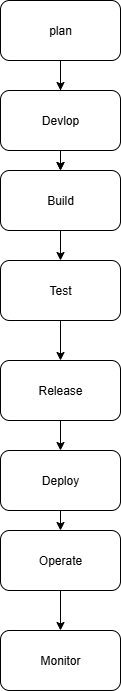

The diagram above was exported from draw.io. Its source (the exported page's mxGraphModel, read from the mxfile embedded in the PNG):
<mxGraphModel dx="1042" dy="562" grid="1" gridSize="10" guides="1" tooltips="1" connect="1" arrows="1" fold="1" page="1" pageScale="1" pageWidth="850" pageHeight="1100" math="0" shadow="0">
  <root>
    <mxCell id="0" />
    <mxCell id="1" parent="0" />
    <mxCell id="WCDSgh4hdRXzy90fdHjp-18" value="" style="edgeStyle=orthogonalEdgeStyle;rounded=0;orthogonalLoop=1;jettySize=auto;html=1;" edge="1" parent="1" source="WCDSgh4hdRXzy90fdHjp-1" target="WCDSgh4hdRXzy90fdHjp-4">
      <mxGeometry relative="1" as="geometry" />
    </mxCell>
    <mxCell id="WCDSgh4hdRXzy90fdHjp-1" value="plan" style="rounded=1;whiteSpace=wrap;html=1;" vertex="1" parent="1">
      <mxGeometry x="340" y="10" width="120" height="60" as="geometry" />
    </mxCell>
    <mxCell id="WCDSgh4hdRXzy90fdHjp-2" value="Devlop" style="rounded=1;whiteSpace=wrap;html=1;" vertex="1" parent="1">
      <mxGeometry x="340" y="100" width="120" height="60" as="geometry" />
    </mxCell>
    <mxCell id="WCDSgh4hdRXzy90fdHjp-3" value="" style="endArrow=classic;html=1;rounded=0;entryX=0.5;entryY=0;entryDx=0;entryDy=0;exitX=0.5;exitY=1;exitDx=0;exitDy=0;" edge="1" parent="1" source="WCDSgh4hdRXzy90fdHjp-1" target="WCDSgh4hdRXzy90fdHjp-2">
      <mxGeometry width="50" height="50" relative="1" as="geometry">
        <mxPoint x="380" y="70" as="sourcePoint" />
        <mxPoint x="390" y="100" as="targetPoint" />
        <Array as="points">
          <mxPoint x="400" y="80" />
        </Array>
      </mxGeometry>
    </mxCell>
    <mxCell id="WCDSgh4hdRXzy90fdHjp-4" value="Build" style="rounded=1;whiteSpace=wrap;html=1;" vertex="1" parent="1">
      <mxGeometry x="340" y="180" width="120" height="60" as="geometry" />
    </mxCell>
    <mxCell id="WCDSgh4hdRXzy90fdHjp-5" value="Test" style="rounded=1;whiteSpace=wrap;html=1;" vertex="1" parent="1">
      <mxGeometry x="340" y="270" width="120" height="60" as="geometry" />
    </mxCell>
    <mxCell id="WCDSgh4hdRXzy90fdHjp-6" value="Release" style="rounded=1;whiteSpace=wrap;html=1;" vertex="1" parent="1">
      <mxGeometry x="340" y="370" width="120" height="60" as="geometry" />
    </mxCell>
    <mxCell id="WCDSgh4hdRXzy90fdHjp-7" value="Deploy" style="rounded=1;whiteSpace=wrap;html=1;" vertex="1" parent="1">
      <mxGeometry x="340" y="460" width="120" height="60" as="geometry" />
    </mxCell>
    <mxCell id="WCDSgh4hdRXzy90fdHjp-8" value="Operate" style="rounded=1;whiteSpace=wrap;html=1;" vertex="1" parent="1">
      <mxGeometry x="340" y="540" width="120" height="60" as="geometry" />
    </mxCell>
    <mxCell id="WCDSgh4hdRXzy90fdHjp-9" value="Monitor" style="rounded=1;whiteSpace=wrap;html=1;" vertex="1" parent="1">
      <mxGeometry x="340" y="640" width="120" height="60" as="geometry" />
    </mxCell>
    <mxCell id="WCDSgh4hdRXzy90fdHjp-10" value="" style="endArrow=classic;html=1;rounded=0;entryX=0.5;entryY=0;entryDx=0;entryDy=0;exitX=0.5;exitY=1;exitDx=0;exitDy=0;" edge="1" parent="1" source="WCDSgh4hdRXzy90fdHjp-8" target="WCDSgh4hdRXzy90fdHjp-9">
      <mxGeometry width="50" height="50" relative="1" as="geometry">
        <mxPoint x="400" y="610" as="sourcePoint" />
        <mxPoint x="400" y="630" as="targetPoint" />
      </mxGeometry>
    </mxCell>
    <mxCell id="WCDSgh4hdRXzy90fdHjp-11" value="" style="endArrow=classic;html=1;rounded=0;exitX=0.5;exitY=1;exitDx=0;exitDy=0;entryX=0.5;entryY=0;entryDx=0;entryDy=0;" edge="1" parent="1" source="WCDSgh4hdRXzy90fdHjp-7" target="WCDSgh4hdRXzy90fdHjp-8">
      <mxGeometry width="50" height="50" relative="1" as="geometry">
        <mxPoint x="400" y="560" as="sourcePoint" />
        <mxPoint x="450" y="510" as="targetPoint" />
      </mxGeometry>
    </mxCell>
    <mxCell id="WCDSgh4hdRXzy90fdHjp-12" value="" style="endArrow=classic;html=1;rounded=0;entryX=0.5;entryY=0;entryDx=0;entryDy=0;exitX=0.5;exitY=1;exitDx=0;exitDy=0;" edge="1" parent="1" source="WCDSgh4hdRXzy90fdHjp-6" target="WCDSgh4hdRXzy90fdHjp-7">
      <mxGeometry width="50" height="50" relative="1" as="geometry">
        <mxPoint x="350" y="470" as="sourcePoint" />
        <mxPoint x="400" y="420" as="targetPoint" />
      </mxGeometry>
    </mxCell>
    <mxCell id="WCDSgh4hdRXzy90fdHjp-13" value="" style="endArrow=classic;html=1;rounded=0;exitX=0.5;exitY=1;exitDx=0;exitDy=0;entryX=0.5;entryY=0;entryDx=0;entryDy=0;" edge="1" parent="1" source="WCDSgh4hdRXzy90fdHjp-5" target="WCDSgh4hdRXzy90fdHjp-6">
      <mxGeometry width="50" height="50" relative="1" as="geometry">
        <mxPoint x="390" y="340" as="sourcePoint" />
        <mxPoint x="393" y="370" as="targetPoint" />
      </mxGeometry>
    </mxCell>
    <mxCell id="WCDSgh4hdRXzy90fdHjp-16" value="" style="endArrow=classic;html=1;rounded=0;entryX=0.5;entryY=0;entryDx=0;entryDy=0;exitX=0.5;exitY=1;exitDx=0;exitDy=0;" edge="1" parent="1" source="WCDSgh4hdRXzy90fdHjp-2" target="WCDSgh4hdRXzy90fdHjp-4">
      <mxGeometry width="50" height="50" relative="1" as="geometry">
        <mxPoint x="380" y="180" as="sourcePoint" />
        <mxPoint x="410" y="150" as="targetPoint" />
      </mxGeometry>
    </mxCell>
    <mxCell id="WCDSgh4hdRXzy90fdHjp-17" value="" style="endArrow=classic;html=1;rounded=0;entryX=0.5;entryY=0;entryDx=0;entryDy=0;exitX=0.5;exitY=1;exitDx=0;exitDy=0;" edge="1" parent="1" source="WCDSgh4hdRXzy90fdHjp-4" target="WCDSgh4hdRXzy90fdHjp-5">
      <mxGeometry width="50" height="50" relative="1" as="geometry">
        <mxPoint x="370" y="280" as="sourcePoint" />
        <mxPoint x="420" y="230" as="targetPoint" />
      </mxGeometry>
    </mxCell>
  </root>
</mxGraphModel>